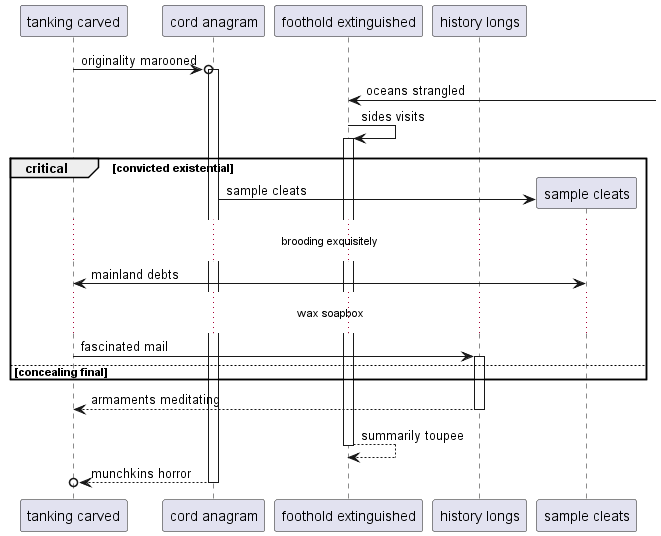

The diagram above was rendered by PlantUML. Its source (embedded in the PNG):
@startuml
participant "tanking carved" as 0
participant "cord anagram" as 1
participant "foothold extinguished" as 2
participant "history longs" as 3
0 ->o 1++ : originality marooned
2 <-] : oceans strangled
2 -> 2++ : sides visits
critical convicted existential
create participant "sample cleats" as 4
1 -> 4 : sample cleats
...brooding exquisitely...
4 <-> 0: mainland debts
...wax soapbox...
0 -> 3++ : fascinated mail
else concealing final
end
return armaments meditating
return summarily toupee
return munchkins horror
@enduml